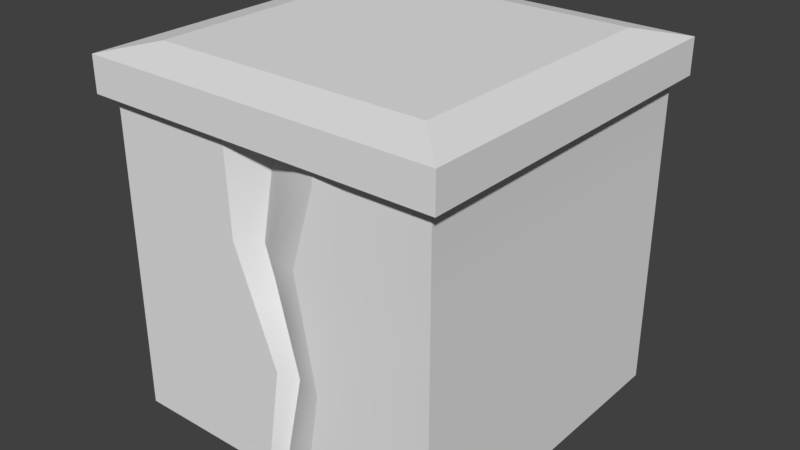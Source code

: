 # Source: Something_1.blend  (saved by Blender 2.77.0; exported with 4.5.12 LTS)
import bpy
from mathutils import Matrix  # noqa: F401  (used for matrix-valued properties, if any)

bpy.ops.wm.read_factory_settings(use_empty=True)
scene = bpy.context.scene
scene.name = 'Scene'

# ---- collections
col_collection_1 = bpy.data.collections.new('Collection 1'); scene.collection.children.link(col_collection_1)

# ---- world
world_world = bpy.data.worlds.new('World'); scene.world = world_world
world_world.color = (0.05088, 0.05088, 0.05088)
world_world.use_sun_shadow = False
world_world.sun_shadow_jitter_overblur = 0.0
world_world.cycles.sampling_method = 'MANUAL'

# ---- meshes
me_cube_001 = bpy.data.meshes.new('Cube.001')
me_cube_001.from_pydata([(-0.466, -0.5, 0.466), (-0.3851, 0.5, 0.3851), (-0.3851, 0.5, -0.3851), (0.466, -0.5, 0.466), (0.3851, 0.5, 0.3851), (0.3851, 0.5, -0.3851), (-0.5, 0.3755, 0.5), (-0.5, 0.3755, -0.5), (0.5, 0.3755, -0.5), (0.5, 0.3755, 0.5), (-0.5, 0.473, 0.5), (-0.5, 0.473, -0.5), (0.5, 0.473, -0.5), (0.5, 0.473, 0.5), (0.466, -0.5, -0.466), (-0.4661, 0.3755, 0.4674), (0.47, 0.3755, -0.4688), (0.47, 0.3755, 0.4674), (0.466, 0.3257, -0.466), (0.466, 0.3257, 0.466), (-0.466, 0.3257, 0.466), (5.96e-08, -0.5, 0.4367), (0.001914, 0.3755, 0.4276), (0.04474, 0.3755, -0.4806), (5.96e-08, 0.3257, 0.4245), (0.04468, 0.3257, -0.4784), (0.04468, -0.5, -0.4784), (0.02803, -0.5, 0.466), (0.1112, 0.3755, 0.4674), (0.1089, 0.3257, 0.466), (0.08345, 0.3755, -0.4688), (0.08322, 0.3257, -0.466), (0.08322, -0.5, -0.466), (0.004727, 0.3755, -0.4688), (0.004842, 0.3257, -0.466), (0.004842, -0.5, -0.466), (-0.02933, -0.5, 0.466), (-0.1088, 0.3755, 0.4674), (-0.1101, 0.3257, 0.466), (0.466, 0.1107, -0.466), (0.466, 0.1107, 0.466), (-0.466, 0.1107, 0.466), (-0.04143, 0.1107, 0.4245), (-0.0009086, 0.1107, -0.4784), (0.0168, 0.1107, 0.466), (0.03763, 0.1107, -0.466), (-0.04075, 0.1107, -0.466), (-0.101, 0.1107, 0.466), (0.466, -0.1959, -0.466), (0.466, -0.1959, 0.466), (0.05814, -0.1959, 0.4272), (0.07466, -0.1959, -0.4784), (0.09668, -0.1959, 0.466), (0.1132, -0.1959, -0.466), (0.03482, -0.1959, -0.466), (0.0183, -0.1959, 0.466), (-0.466, -0.1959, 0.466), (0.1055, -0.5, 0.4753), (0.168, 0.3755, 0.4763), (0.1633, 0.3257, 0.4753), (0.1937, 0.3755, -0.4032), (0.1924, 0.3257, -0.3976), (0.1924, -0.5, -0.3976), (0.09743, 0.1107, 0.4753), (0.1598, 0.1107, -0.3976), (0.1545, -0.1959, 0.4753), (0.2138, -0.1959, -0.3976), (0.2014, -0.5, 0.4646), (0.2484, 0.3755, 0.465), (0.2438, 0.3257, 0.4646), (0.1955, 0.1107, 0.4646), (0.2374, -0.1959, 0.4646), (0.2672, 0.3755, -0.3986), (0.2652, 0.3257, -0.3939), (0.2652, -0.5, -0.3939), (0.2413, 0.1107, -0.3939), (0.2809, -0.1959, -0.3939), (-0.466, -0.5, -0.251), (-0.2359, -0.5, -0.466), (-0.2744, 0.3755, -0.4688), (-0.4648, 0.3755, -0.2688), (-0.2364, 0.3257, -0.466), (-0.466, 0.2976, -0.2815), (-0.2869, 0.1107, -0.466), (-0.466, 0.1107, -0.3232), (-0.466, -0.1959, -0.3232), (-0.2924, -0.1959, -0.466), (-0.3207, 0.3755, -0.4557), (-0.3426, 0.3257, -0.4415), (-0.3474, -0.1959, -0.444), (-0.3716, -0.5, -0.4092), (-0.3712, 0.1107, -0.4129), (-0.3747, 0.306, -0.3839), (-0.3747, -0.5, -0.3839), (-0.3747, 0.1107, -0.3839), (-0.378, 0.3755, -0.3894), (-0.3747, -0.1959, -0.3839), (-0.4049, 0.2976, -0.3753), (-0.4091, -0.5, -0.3741), (-0.3882, 0.1107, -0.38), (-0.4226, 0.3755, -0.3706), (-0.4058, -0.1959, -0.375), (-0.4656, -0.1978, 0.1785), (-0.466, -0.5, 0.3478), (-0.4659, 0.3755, 0.346), (-0.4656, 0.1797, 0.1446), (-0.442, 0.1164, 0.2739), (-0.4606, -0.2425, -0.1125), (-0.466, -0.5, -0.1946), (-0.4651, 0.3755, -0.1718), (-0.4656, 0.1675, -0.0919), (-0.466, 0.1107, -0.2851), (-0.461, 0.2684, -0.1627), (-0.4617, 0.2855, 0.2114), (-0.466, 0.1197, 0.3351), (-0.466, -0.2421, 0.3146), (-0.4671, -0.2461, -0.211), (-0.4656, 0.07528, -0.1537), (-0.4831, -0.5, 0.06402), (-0.4655, 0.3755, 0.06312), (-0.466, 0.3257, 0.06202), (-0.4863, 0.1108, 0.05807), (-0.4656, 0.2143, 0.0593), (-0.492, -0.2414, 0.05168), (-0.466, -0.03734, 0.466), (0.466, -0.03734, -0.466), (0.466, -0.03734, 0.466), (0.006645, -0.03734, 0.4258), (0.03558, -0.03734, -0.4784), (0.05537, -0.03734, 0.466), (0.07412, -0.03734, -0.466), (-0.00426, -0.03734, -0.466), (-0.04338, -0.03734, 0.466), (0.1859, -0.03734, -0.3976), (0.125, -0.03734, 0.4753), (0.2157, -0.03734, 0.4646), (0.2604, -0.03734, -0.3939), (-0.2896, -0.03734, -0.466), (-0.466, -0.03734, -0.3232), (-0.3597, -0.03734, -0.4279), (-0.3747, -0.03734, -0.3839), (-0.3967, -0.03734, -0.3776), (-0.466, -0.11, 0.2898), (-0.4693, -0.06279, -0.2867), (-0.4656, -0.1242, 0.1446), (-0.4627, -0.05183, -0.1536), (-0.4863, -0.1186, 0.05807), (-0.442, 0.2763, 0.05683), (-0.442, 0.2361, 0.177), (-0.442, -0.11, 0.2158), (-0.4216, -0.2248, 0.2565), (-0.4656, 0.1066, 0.2037), (-0.4177, -0.2471, -0.1554), (-0.4421, -0.07478, -0.2137), (-0.442, 0.2237, -0.1283), (-0.442, 0.09033, -0.2177), (-0.4319, -0.5, -0.1642), (-0.4567, -0.5, -0.1326), (-0.4567, -0.5, 0.1922), (-0.4343, -0.5, 0.2718), (-0.02462, -0.5, 0.3374), (0.03573, -0.5, 0.336), (0.466, -0.5, 0.3259), (0.1195, -0.5, 0.3341), (0.004878, -0.5, 0.3368), (0.2112, -0.5, 0.3319), (0.008983, -0.5, 0.2527), (-0.02156, -0.5, 0.254), (0.1281, -0.5, 0.2475), (0.466, -0.5, 0.2329), (0.2178, -0.5, 0.2436), (0.04074, -0.5, 0.2513), (0.1378, -0.5, 0.1508), (0.04632, -0.5, 0.1572), (0.466, -0.5, 0.128), (-0.01817, -0.5, 0.1617), (0.2251, -0.5, 0.1448), (0.01353, -0.5, 0.1595), (0.1529, -0.5, -0.001033), (-0.01283, -0.5, 0.01592), (0.466, -0.5, -0.03306), (0.02071, -0.5, 0.01249), (0.05509, -0.5, 0.008971), (0.2366, -0.5, -0.009595), (0.2497, -0.5, -0.1852), (-0.006152, -0.5, -0.1662), (0.06578, -0.5, -0.1715), (0.466, -0.5, -0.2014), (0.1707, -0.5, -0.1793), (0.02957, -0.5, -0.1688), (0.2528, -0.5, -0.2278), (0.466, -0.5, -0.2476), (0.0681, -0.5, -0.2107), (0.03144, -0.5, -0.2073), (-0.004769, -0.5, -0.2039), (0.1748, -0.5, -0.2206), (0.1795, -0.5, -0.2676), (0.466, -0.5, -0.3), (-0.003191, -0.5, -0.2469), (0.2564, -0.5, -0.2763), (0.03358, -0.5, -0.2511), (0.07074, -0.5, -0.2553), (0.1848, -0.5, -0.3209), (0.2604, -0.5, -0.3291), (0.466, -0.5, -0.3512), (-0.00121, -0.5, -0.3009), (0.07392, -0.5, -0.309), (0.03621, -0.5, -0.305), (-0.2256, -0.5, 0.2628), (-0.2227, -0.5, 0.466), (-0.2314, -0.5, -0.1494), (-0.2288, -0.5, 0.03801), (-0.2332, -0.5, -0.276), (-0.2324, -0.5, -0.221), (-0.2319, -0.5, -0.1828), (-0.2244, -0.5, 0.3422), (-0.2268, -0.5, 0.1762), (0.04055, -0.5, -0.3939), (0.079, -0.5, -0.3948), (-0.2348, -0.5, -0.3872), (0.002164, -0.5, -0.393), (0.2101, -0.1959, -0.4216), (0.1458, 0.1107, -0.423), (0.1868, 0.3755, -0.426), (0.1709, -0.03734, -0.426), (0.1897, 0.3257, -0.4191), (0.1892, -0.5, -0.4194), (-0.3701, -0.5, -0.1699), (-0.3695, -0.5, -0.1391), (-0.3709, -0.5, -0.2054), (-0.3625, -0.5, 0.1857), (-0.3564, -0.5, 0.466), (-0.3721, -0.5, -0.2611), (-0.359, -0.5, 0.3453), (-0.3607, -0.5, 0.2687), (-0.3654, -0.5, 0.05198), (-0.3639, 0.1107, 0.466), (-0.3621, -0.03734, 0.466), (-0.3602, -0.1959, 0.466), (-0.3666, 0.3257, 0.466), (-0.3665, 0.3755, 0.4674), (-0.2159, 0.1107, 0.466), (-0.2176, -0.03734, 0.466), (-0.2193, -0.1959, 0.466), (-0.2135, 0.3257, 0.466), (-0.2126, 0.3755, 0.4674)], [], [(67, 165, 162, 3), (4, 5, 2, 1), (13, 10, 6, 9), (12, 13, 9, 8), (11, 12, 8, 7), (10, 11, 7, 6), (1, 2, 11, 10), (2, 5, 12, 11), (5, 4, 13, 12), (4, 1, 10, 13), (0, 103, 233, 231), (76, 48, 14, 74), (48, 49, 3, 162, 169, 174, 180, 187, 191, 197, 204, 14), (55, 243, 209, 36), (37, 245, 244, 38), (16, 17, 19, 18), (72, 16, 18, 73), (81, 34, 46, 83), (6, 7, 8, 9), (33, 23, 25, 34), (28, 22, 24, 29), (52, 50, 21, 27), (54, 51, 26, 35), (36, 160, 164, 21), (65, 52, 27, 57), (58, 28, 29, 59), (23, 30, 31, 25), (51, 53, 32, 26), (21, 164, 161, 27), (86, 54, 35, 78), (109, 80, 82, 112), (79, 33, 34, 81), (22, 37, 38, 24), (50, 55, 36, 21), (24, 38, 47, 42), (112, 82, 84, 111), (25, 31, 45, 43), (59, 29, 44, 63), (34, 25, 43, 46), (29, 24, 42, 44), (38, 244, 241, 47), (18, 19, 40, 39), (73, 18, 39, 75), (137, 131, 54, 86), (127, 132, 55, 50), (143, 138, 85, 116), (128, 130, 53, 51), (134, 129, 52, 65), (131, 128, 51, 54), (129, 127, 50, 52), (132, 242, 243, 55), (125, 126, 49, 48), (136, 125, 48, 76), (130, 224, 221, 53), (135, 134, 65, 71), (31, 225, 222, 45), (69, 59, 63, 70), (68, 58, 59, 69), (71, 65, 57, 67), (30, 223, 225, 31), (53, 221, 226, 32), (27, 161, 163, 57), (49, 71, 67, 3), (17, 68, 69, 19), (19, 69, 70, 40), (126, 135, 71, 49), (133, 136, 76, 66), (61, 73, 75, 64), (60, 72, 73, 61), (66, 76, 74, 62), (57, 163, 165, 67), (100, 97, 82, 80), (101, 98, 77, 85), (97, 99, 84, 82), (141, 101, 85, 138), (116, 85, 77, 108), (137, 86, 89, 139), (81, 83, 91, 88), (86, 78, 90, 89), (79, 81, 88, 87), (139, 89, 96, 140), (88, 91, 94, 92), (89, 90, 93, 96), (87, 88, 92, 95), (140, 96, 101, 141), (92, 94, 99, 97), (96, 93, 98, 101), (95, 92, 97, 100), (56, 115, 103, 0), (124, 142, 115, 56), (20, 113, 114, 41), (15, 104, 113, 20), (157, 118, 123, 107), (146, 145, 107, 123), (122, 110, 117, 121), (119, 109, 112, 120), (147, 148, 113, 120), (149, 150, 115, 142), (148, 106, 114, 113), (153, 155, 111, 143), (155, 154, 112, 111), (154, 147, 120, 112), (104, 119, 120, 113), (105, 122, 121, 151), (144, 146, 123, 102), (156, 152, 116, 108), (151, 121, 146, 144), (152, 153, 143, 116), (106, 149, 142, 114), (121, 117, 145, 146), (41, 114, 142, 124), (94, 140, 141, 99), (91, 139, 140, 94), (83, 137, 139, 91), (99, 141, 138, 84), (64, 75, 136, 133), (40, 70, 135, 126), (70, 63, 134, 135), (45, 222, 224, 130), (75, 39, 125, 136), (39, 40, 126, 125), (47, 241, 242, 132), (44, 42, 127, 129), (46, 43, 128, 131), (63, 44, 129, 134), (43, 45, 130, 128), (111, 84, 138, 143), (42, 47, 132, 127), (83, 46, 131, 137), (122, 105, 148, 147), (144, 102, 150, 149), (105, 151, 106, 148), (107, 145, 153, 152), (117, 110, 154, 155), (110, 122, 147, 154), (150, 159, 103, 115), (151, 144, 149, 106), (145, 117, 155, 153), (158, 102, 123, 118), (157, 107, 152, 156), (159, 150, 102, 158), (163, 161, 171, 168), (162, 165, 170, 169), (160, 215, 208, 167), (161, 164, 166, 171), (165, 163, 168, 170), (164, 160, 167, 166), (170, 168, 172, 176), (169, 170, 176, 174), (166, 167, 175, 177), (167, 208, 216, 175), (171, 166, 177, 173), (168, 171, 173, 172), (172, 173, 182, 178), (177, 175, 179, 181), (175, 216, 211, 179), (176, 172, 178, 183), (173, 177, 181, 182), (174, 176, 183, 180), (183, 178, 188, 184), (178, 182, 186, 188), (182, 181, 189, 186), (181, 179, 185, 189), (180, 183, 184, 187), (179, 211, 210, 185), (189, 185, 194, 193), (184, 188, 195, 190), (187, 184, 190, 191), (188, 186, 192, 195), (185, 210, 214, 194), (186, 189, 193, 192), (194, 214, 213, 198), (190, 195, 196, 199), (192, 193, 200, 201), (191, 190, 199, 197), (195, 192, 201, 196), (193, 194, 198, 200), (200, 198, 205, 207), (201, 200, 207, 206), (197, 199, 203, 204), (198, 213, 212, 205), (196, 201, 206, 202), (199, 196, 202, 203), (204, 203, 74, 14), (205, 212, 219, 220), (207, 205, 220, 217), (202, 206, 218, 62), (206, 207, 217, 218), (203, 202, 62, 74), (209, 215, 160, 36), (214, 210, 228, 227), (212, 213, 229, 232), (208, 215, 233, 234), (216, 208, 234, 230), (210, 211, 235, 228), (78, 219, 93, 90), (213, 214, 227, 229), (211, 216, 230, 235), (62, 218, 32, 226), (218, 217, 26, 32), (220, 219, 78, 35), (93, 219, 212, 232), (217, 220, 35, 26), (222, 225, 61, 64), (225, 223, 60, 61), (221, 224, 133, 66), (226, 221, 66, 62), (224, 222, 64, 133), (227, 228, 157, 156), (235, 230, 158, 118), (228, 235, 118, 157), (232, 77, 98, 93), (232, 229, 108, 77), (234, 233, 103, 159), (231, 233, 215, 209), (229, 227, 156, 108), (230, 234, 159, 158), (231, 238, 56, 0), (239, 240, 15, 20), (237, 236, 41, 124), (238, 237, 124, 56), (236, 239, 20, 41), (209, 243, 238, 231), (244, 245, 240, 239), (242, 241, 236, 237), (243, 242, 237, 238), (241, 244, 239, 236)])
me_cube_001.polygons.foreach_set('use_smooth', [1, 0, 0, 0, 0, 0, 0, 0, 0, 0, 1, 1, 1, 1, 1, 1, 1, 1, 0, 1, 1, 1, 1, 1, 1, 1, 1, 1, 1, 1, 1, 1, 1, 1, 1, 1, 1, 1, 1, 1, 1, 1, 1, 1, 1, 1, 1, 1, 1, 1, 1, 1, 1, 1, 1, 1, 1, 1, 1, 1, 1, 1, 1, 1, 1, 1, 1, 1, 1, 1, 1, 1, 1, 1, 1, 1, 1, 1, 1, 1, 1, 1, 1, 1, 1, 1, 1, 1, 1, 1, 1, 1, 1, 1, 1, 1, 1, 1, 1, 1, 1, 1, 1, 1, 1, 1, 1, 1, 1, 1, 1, 1, 1, 1, 1, 1, 1, 1, 1, 1, 1, 1, 1, 1, 1, 1, 1, 1, 1, 1, 1, 1, 1, 1, 1, 1, 1, 1, 1, 1, 1, 1, 1, 1, 1, 1, 1, 1, 1, 1, 1, 1, 1, 1, 1, 1, 1, 1, 1, 1, 1, 1, 1, 1, 1, 1, 1, 1, 1, 1, 1, 1, 1, 1, 1, 1, 1, 1, 1, 1, 1, 1, 1, 1, 1, 1, 1, 1, 1, 1, 1, 1, 1, 1, 1, 1, 1, 1, 1, 1, 1, 1, 1, 1, 1, 1, 1, 1, 1, 1, 1, 1, 1, 1, 1, 1, 1, 1, 1, 1, 1, 1, 1, 1, 1, 1, 1])
_k = set([(0, 56), (0, 103), (0, 231), (3, 49), (3, 67), (3, 162), (14, 48), (14, 74), (14, 204), (15, 20), (15, 104), (15, 240), (16, 17), (16, 18), (16, 72), (17, 19), (17, 68), (18, 39), (19, 40), (20, 41), (21, 27), (21, 36), (21, 50), (22, 24), (22, 28), (22, 37), (23, 25), (23, 30), (23, 33), (24, 42), (25, 43), (26, 32), (26, 35), (26, 51), (27, 57), (28, 58), (30, 223), (32, 226), (33, 34), (33, 79), (34, 46), (35, 54), (35, 78), (36, 55), (36, 209), (37, 38), (37, 245), (38, 47), (39, 125), (40, 126), (41, 124), (42, 127), (43, 128), (46, 131), (47, 132), (48, 125), (49, 126), (50, 127), (51, 128), (54, 131), (55, 132), (56, 124), (57, 65), (57, 67), (58, 59), (58, 68), (59, 63), (60, 61), (60, 72), (60, 223), (61, 64), (62, 66), (62, 74), (62, 226), (63, 134), (64, 133), (65, 134), (66, 133), (77, 85), (77, 98), (77, 108), (78, 86), (78, 90), (79, 81), (79, 87), (80, 82), (80, 100), (80, 109), (81, 83), (82, 84), (83, 137), (84, 138), (85, 138), (86, 137), (87, 88), (87, 95), (88, 91), (89, 90), (89, 139), (90, 93), (91, 139), (92, 94), (92, 95), (93, 96), (93, 98), (94, 140), (95, 100), (96, 140), (97, 99), (97, 100), (98, 101), (99, 141), (101, 141), (102, 144), (102, 158), (103, 115), (103, 159), (104, 119), (105, 122), (105, 151), (106, 148), (106, 149), (107, 145), (107, 157), (108, 116), (108, 156), (109, 119), (110, 117), (110, 122), (111, 112), (111, 143), (112, 120), (112, 154), (113, 114), (113, 120), (113, 148), (114, 142), (115, 142), (116, 143), (117, 145), (118, 157), (118, 158), (144, 151), (147, 148), (147, 154), (149, 150), (150, 159), (152, 153), (152, 156), (153, 155), (154, 155), (156, 157), (158, 159), (162, 169), (169, 174), (174, 180), (180, 187), (187, 191), (191, 197), (197, 204), (209, 231), (221, 224), (221, 226), (222, 224), (222, 225), (223, 225), (240, 245)])
me_cube_001.attributes.new('sharp_edge', 'BOOLEAN', 'EDGE').data.foreach_set('value', [ (min(e.vertices), max(e.vertices)) in _k for e in me_cube_001.edges])
_uv = me_cube_001.uv_layers.new(name='UVMap')
_uv.uv.foreach_set('vector', [0.1668, 0.03472, 0.1642, 0.07012, 0.09627, 0.07177, 0.09624, 0.03441, 0.5933, 0.6162, 0.5933, 0.6162, 0.8501, 0.6162, 0.8501, 0.6162, 0.8863, 0.6165, 0.553, 0.6165, 0.553, 0.4499, 0.8863, 0.4499, 0.8851, 0.6171, 0.5518, 0.6171, 0.5518, 0.4504, 0.8851, 0.4504, 0.8867, 0.6187, 0.5534, 0.6187, 0.5534, 0.452, 0.8867, 0.452, 0.8867, 0.6171, 0.5534, 0.6171, 0.5534, 0.4504, 0.8867, 0.4504, 0.8501, 0.6162, 0.8501, 0.6162, 0.8884, 0.6162, 0.8884, 0.6162, 0.8501, 0.6162, 0.5933, 0.6162, 0.5551, 0.6162, 0.8884, 0.6162, 0.5933, 0.6162, 0.5933, 0.6162, 0.5551, 0.6162, 0.5551, 0.6162, 0.5933, 0.6162, 0.8501, 0.6162, 0.8884, 0.6162, 0.5551, 0.6162, 0.3448, 0.03424, 0.3448, 0.06575, 0.3163, 0.06644, 0.3156, 0.03426, 0.05651, 0.2717, 0.04045, 0.2728, 0.04012, 0.1228, 0.05725, 0.1212, 0.3405, 0.2798, 0.2654, 0.2762, 0.2657, 0.126, 0.2769, 0.1267, 0.2844, 0.127, 0.2929, 0.1273, 0.3058, 0.1278, 0.3194, 0.1284, 0.33, 0.1276, 0.3353, 0.1279, 0.338, 0.1282, 0.3406, 0.1292, 0.2267, 0.2717, 0.2083, 0.2703, 0.2085, 0.1209, 0.2241, 0.1231, 0.2168, 0.5529, 0.2084, 0.5523, 0.2084, 0.5276, 0.2168, 0.5281, 0.3405, 0.5618, 0.2647, 0.5618, 0.2646, 0.5368, 0.3403, 0.5369, 0.05811, 0.5555, 0.04074, 0.5586, 0.041, 0.5338, 0.05821, 0.5307, 0.1014, 0.5278, 0.08169, 0.53, 0.08487, 0.4219, 0.1049, 0.4193, 0.8867, 0.4504, 0.5534, 0.4504, 0.5534, 0.452, 0.5518, 0.4504, 0.08176, 0.5548, 0.07838, 0.5555, 0.07831, 0.5306, 0.08169, 0.53, 0.2357, 0.5549, 0.2263, 0.5531, 0.2262, 0.5285, 0.2356, 0.5302, 0.2355, 0.2735, 0.2311, 0.273, 0.2275, 0.1231, 0.2307, 0.1223, 0.07882, 0.2699, 0.07549, 0.27, 0.07745, 0.1198, 0.08082, 0.1196, 0.2283, 0.03432, 0.2271, 0.0686, 0.2192, 0.06879, 0.2205, 0.04215, 0.2402, 0.2739, 0.2355, 0.2735, 0.2307, 0.1223, 0.2368, 0.1232, 0.2403, 0.5558, 0.2357, 0.5549, 0.2356, 0.5302, 0.24, 0.5312, 0.07838, 0.5555, 0.07511, 0.5556, 0.07503, 0.5309, 0.07831, 0.5306, 0.07549, 0.27, 0.07227, 0.2702, 0.07419, 0.1201, 0.07745, 0.1198, 0.2205, 0.04215, 0.2192, 0.06879, 0.211, 0.06899, 0.213, 0.03433, 0.1047, 0.2683, 0.07882, 0.2699, 0.08082, 0.1196, 0.1004, 0.1188, 0.1362, 0.5477, 0.1284, 0.5479, 0.1273, 0.5089, 0.137, 0.4944, 0.1045, 0.5526, 0.08176, 0.5548, 0.08169, 0.53, 0.1014, 0.5278, 0.2263, 0.5531, 0.2168, 0.5529, 0.2168, 0.5281, 0.2262, 0.5285, 0.2311, 0.273, 0.2267, 0.2717, 0.2241, 0.1231, 0.2275, 0.1231, 0.2262, 0.5285, 0.2168, 0.5281, 0.2177, 0.4213, 0.2235, 0.4226, 0.137, 0.4944, 0.1273, 0.5089, 0.124, 0.416, 0.1271, 0.4159, 0.07831, 0.5306, 0.07503, 0.5309, 0.07818, 0.4226, 0.08147, 0.4223, 0.24, 0.5312, 0.2356, 0.5302, 0.2291, 0.4234, 0.2355, 0.4244, 0.08169, 0.53, 0.07831, 0.5306, 0.08147, 0.4223, 0.08487, 0.4219, 0.2356, 0.5302, 0.2262, 0.5285, 0.2235, 0.4226, 0.2291, 0.4234, 0.2168, 0.5281, 0.2084, 0.5276, 0.2084, 0.4209, 0.2177, 0.4213, 0.3403, 0.5369, 0.2646, 0.5368, 0.2651, 0.4287, 0.3403, 0.4317, 0.05821, 0.5307, 0.041, 0.5338, 0.04063, 0.4258, 0.0597, 0.4241, 0.1048, 0.3461, 0.08189, 0.3482, 0.07882, 0.2699, 0.1047, 0.2683, 0.2272, 0.3503, 0.2221, 0.3481, 0.2267, 0.2717, 0.2311, 0.273, 0.1267, 0.3301, 0.1238, 0.3433, 0.1233, 0.2659, 0.1316, 0.2396, 0.07852, 0.3484, 0.07526, 0.3485, 0.07227, 0.2702, 0.07549, 0.27, 0.2378, 0.3524, 0.2322, 0.3521, 0.2355, 0.2735, 0.2402, 0.2739, 0.08189, 0.3482, 0.07852, 0.3484, 0.07549, 0.27, 0.07882, 0.2699, 0.2322, 0.3521, 0.2272, 0.3503, 0.2311, 0.273, 0.2355, 0.2735, 0.2221, 0.3481, 0.2083, 0.3479, 0.2083, 0.2703, 0.2267, 0.2717, 0.3404, 0.3583, 0.2652, 0.3549, 0.2654, 0.2762, 0.3405, 0.2798, 0.05817, 0.3505, 0.04054, 0.3517, 0.04045, 0.2728, 0.05651, 0.2717, 0.07526, 0.3485, 0.0668, 0.3489, 0.06391, 0.2706, 0.07227, 0.2702, 0.2451, 0.3529, 0.2378, 0.3524, 0.2402, 0.2739, 0.2469, 0.2746, 0.07503, 0.5309, 0.06578, 0.5307, 0.06857, 0.4235, 0.07818, 0.4226, 0.2466, 0.5325, 0.24, 0.5312, 0.2355, 0.4244, 0.2433, 0.4256, 0.2468, 0.557, 0.2403, 0.5558, 0.24, 0.5312, 0.2466, 0.5325, 0.2469, 0.2746, 0.2402, 0.2739, 0.2368, 0.1232, 0.2445, 0.1241, 0.07511, 0.5556, 0.06609, 0.5556, 0.06578, 0.5307, 0.07503, 0.5309, 0.07227, 0.2702, 0.06391, 0.2706, 0.06476, 0.1208, 0.07419, 0.1201, 0.213, 0.03433, 0.211, 0.06899, 0.1887, 0.06953, 0.1924, 0.03186, 0.2654, 0.2762, 0.2469, 0.2746, 0.2445, 0.1241, 0.2657, 0.126, 0.2647, 0.5618, 0.2468, 0.557, 0.2466, 0.5325, 0.2646, 0.5368, 0.2646, 0.5368, 0.2466, 0.5325, 0.2433, 0.4256, 0.2651, 0.4287, 0.2652, 0.3549, 0.2451, 0.3529, 0.2469, 0.2746, 0.2654, 0.2762, 0.06414, 0.3504, 0.05817, 0.3505, 0.05651, 0.2717, 0.06196, 0.2713, 0.06404, 0.5297, 0.05821, 0.5307, 0.0597, 0.4241, 0.0662, 0.4238, 0.06412, 0.5547, 0.05811, 0.5555, 0.05821, 0.5307, 0.06404, 0.5297, 0.06196, 0.2713, 0.05651, 0.2717, 0.05725, 0.1212, 0.06294, 0.1204, 0.1924, 0.03186, 0.1887, 0.06953, 0.1642, 0.07012, 0.1668, 0.03472, 0.1195, 0.5497, 0.1181, 0.5105, 0.1273, 0.5089, 0.1284, 0.5479, 0.1171, 0.2669, 0.1172, 0.119, 0.1282, 0.1183, 0.1233, 0.2659, 0.1181, 0.5105, 0.1164, 0.4174, 0.124, 0.416, 0.1273, 0.5089, 0.1167, 0.3443, 0.1171, 0.2669, 0.1233, 0.2659, 0.1238, 0.3433, 0.1316, 0.2396, 0.1233, 0.2659, 0.1282, 0.1183, 0.1327, 0.1182, 0.1048, 0.3461, 0.1047, 0.2683, 0.1094, 0.2679, 0.1112, 0.3452, 0.1014, 0.5278, 0.1049, 0.4193, 0.1129, 0.418, 0.1103, 0.5257, 0.1047, 0.2683, 0.1004, 0.1188, 0.1123, 0.1192, 0.1094, 0.2679, 0.1045, 0.5526, 0.1014, 0.5278, 0.1103, 0.5257, 0.1084, 0.5514, 0.1112, 0.3452, 0.1094, 0.2679, 0.1146, 0.2672, 0.1149, 0.3446, 0.1103, 0.5257, 0.1129, 0.418, 0.1152, 0.4176, 0.1156, 0.5146, 0.1094, 0.2679, 0.1123, 0.1192, 0.1143, 0.1191, 0.1146, 0.2672, 0.1084, 0.5514, 0.1103, 0.5257, 0.1156, 0.5146, 0.1156, 0.5493, 0.1149, 0.3446, 0.1146, 0.2672, 0.1171, 0.2669, 0.1167, 0.3443, 0.1156, 0.5146, 0.1152, 0.4176, 0.1164, 0.4174, 0.1181, 0.5105, 0.1146, 0.2672, 0.1143, 0.1191, 0.1172, 0.119, 0.1171, 0.2669, 0.1156, 0.5493, 0.1156, 0.5146, 0.1181, 0.5105, 0.1195, 0.5497, 0.1887, 0.2686, 0.177, 0.2446, 0.1795, 0.1195, 0.1889, 0.1194, 0.1884, 0.3462, 0.1746, 0.308, 0.177, 0.2446, 0.1887, 0.2686, 0.188, 0.5267, 0.1673, 0.5044, 0.1776, 0.4227, 0.1882, 0.4194, 0.188, 0.5515, 0.1782, 0.5503, 0.1673, 0.5044, 0.188, 0.5267, 0.1397, 0.1182, 0.1557, 0.1179, 0.1546, 0.2433, 0.1416, 0.2426, 0.1551, 0.3026, 0.138, 0.3347, 0.1416, 0.2426, 0.1546, 0.2433, 0.155, 0.4646, 0.1431, 0.4418, 0.1382, 0.397, 0.1549, 0.4137, 0.1552, 0.549, 0.1362, 0.5477, 0.137, 0.4944, 0.1551, 0.5243, 0.1547, 0.4969, 0.1644, 0.4782, 0.1673, 0.5044, 0.1551, 0.5243, 0.1682, 0.3066, 0.1713, 0.2509, 0.177, 0.2446, 0.1746, 0.308, 0.1644, 0.4782, 0.1723, 0.4198, 0.1776, 0.4227, 0.1673, 0.5044, 0.133, 0.323, 0.1328, 0.4051, 0.1271, 0.4159, 0.1267, 0.3301, 0.1328, 0.4051, 0.1399, 0.471, 0.137, 0.4944, 0.1271, 0.4159, 0.1399, 0.471, 0.1547, 0.4969, 0.1551, 0.5243, 0.137, 0.4944, 0.1782, 0.5503, 0.1552, 0.549, 0.1551, 0.5243, 0.1673, 0.5044, 0.1617, 0.4484, 0.155, 0.4646, 0.1549, 0.4137, 0.1665, 0.4136, 0.1621, 0.2997, 0.1551, 0.3026, 0.1546, 0.2433, 0.1646, 0.2639, 0.1364, 0.1189, 0.137, 0.2387, 0.1316, 0.2396, 0.1327, 0.1182, 0.1665, 0.4136, 0.1549, 0.4137, 0.1551, 0.3026, 0.1621, 0.2997, 0.137, 0.2387, 0.133, 0.323, 0.1267, 0.3301, 0.1316, 0.2396, 0.1723, 0.4198, 0.1682, 0.3066, 0.1746, 0.308, 0.1776, 0.4227, 0.1549, 0.4137, 0.1382, 0.397, 0.138, 0.3347, 0.1551, 0.3026, 0.1882, 0.4194, 0.1776, 0.4227, 0.1746, 0.308, 0.1884, 0.3462, 0.1152, 0.4176, 0.1149, 0.3446, 0.1167, 0.3443, 0.1164, 0.4174, 0.1129, 0.418, 0.1112, 0.3452, 0.1149, 0.3446, 0.1152, 0.4176, 0.1049, 0.4193, 0.1048, 0.3461, 0.1112, 0.3452, 0.1129, 0.418, 0.1164, 0.4174, 0.1167, 0.3443, 0.1238, 0.3433, 0.124, 0.416, 0.0662, 0.4238, 0.0597, 0.4241, 0.05817, 0.3505, 0.06414, 0.3504, 0.2651, 0.4287, 0.2433, 0.4256, 0.2451, 0.3529, 0.2652, 0.3549, 0.2433, 0.4256, 0.2355, 0.4244, 0.2378, 0.3524, 0.2451, 0.3529, 0.07818, 0.4226, 0.06857, 0.4235, 0.0668, 0.3489, 0.07526, 0.3485, 0.0597, 0.4241, 0.04063, 0.4258, 0.04054, 0.3517, 0.05817, 0.3505, 0.3403, 0.4317, 0.2651, 0.4287, 0.2652, 0.3549, 0.3404, 0.3583, 0.2177, 0.4213, 0.2084, 0.4209, 0.2083, 0.3479, 0.2221, 0.3481, 0.2291, 0.4234, 0.2235, 0.4226, 0.2272, 0.3503, 0.2322, 0.3521, 0.08487, 0.4219, 0.08147, 0.4223, 0.07852, 0.3484, 0.08189, 0.3482, 0.2355, 0.4244, 0.2291, 0.4234, 0.2322, 0.3521, 0.2378, 0.3524, 0.08147, 0.4223, 0.07818, 0.4226, 0.07526, 0.3485, 0.07852, 0.3484, 0.1271, 0.4159, 0.124, 0.416, 0.1238, 0.3433, 0.1267, 0.3301, 0.2235, 0.4226, 0.2177, 0.4213, 0.2221, 0.3481, 0.2272, 0.3503, 0.1049, 0.4193, 0.08487, 0.4219, 0.08189, 0.3482, 0.1048, 0.3461, 0.155, 0.4646, 0.1617, 0.4484, 0.1644, 0.4782, 0.1547, 0.4969, 0.1621, 0.2997, 0.1646, 0.2639, 0.1713, 0.2509, 0.1682, 0.3066, 0.1617, 0.4484, 0.1665, 0.4136, 0.1723, 0.4198, 0.1644, 0.4782, 0.1416, 0.2426, 0.138, 0.3347, 0.133, 0.323, 0.137, 0.2387, 0.1382, 0.397, 0.1431, 0.4418, 0.1399, 0.471, 0.1328, 0.4051, 0.1431, 0.4418, 0.155, 0.4646, 0.1547, 0.4969, 0.1399, 0.471, 0.1713, 0.2509, 0.1729, 0.1195, 0.1795, 0.1195, 0.177, 0.2446, 0.1665, 0.4136, 0.1621, 0.2997, 0.1682, 0.3066, 0.1723, 0.4198, 0.138, 0.3347, 0.1382, 0.397, 0.1328, 0.4051, 0.133, 0.323, 0.1662, 0.1185, 0.1646, 0.2639, 0.1546, 0.2433, 0.1557, 0.1179, 0.1397, 0.1182, 0.1416, 0.2426, 0.137, 0.2387, 0.1364, 0.1189, 0.1729, 0.1195, 0.1713, 0.2509, 0.1646, 0.2639, 0.1662, 0.1185, 0.1887, 0.06953, 0.211, 0.06899, 0.2097, 0.09158, 0.1864, 0.09261, 0.09627, 0.07177, 0.1642, 0.07012, 0.1625, 0.09366, 0.09629, 0.09656, 0.2271, 0.0686, 0.2804, 0.06731, 0.2807, 0.08846, 0.2263, 0.09085, 0.211, 0.06899, 0.2192, 0.06879, 0.2182, 0.09121, 0.2097, 0.09158, 0.1642, 0.07012, 0.1887, 0.06953, 0.1864, 0.09261, 0.1625, 0.09366, 0.2192, 0.06879, 0.2271, 0.0686, 0.2263, 0.09085, 0.2182, 0.09121, 0.1625, 0.09366, 0.1864, 0.09261, 0.1838, 0.1184, 0.1605, 0.12, 0.09629, 0.09656, 0.1625, 0.09366, 0.1605, 0.12, 0.09631, 0.1245, 0.2182, 0.09121, 0.2263, 0.09085, 0.2254, 0.1155, 0.217, 0.1161, 0.2263, 0.09085, 0.2807, 0.08846, 0.2811, 0.1116, 0.2254, 0.1155, 0.2097, 0.09158, 0.2182, 0.09121, 0.217, 0.1161, 0.2082, 0.1167, 0.1864, 0.09261, 0.2097, 0.09158, 0.2082, 0.1167, 0.1838, 0.1184, 0.1838, 0.1184, 0.2082, 0.1167, 0.2059, 0.1562, 0.1798, 0.1589, 0.217, 0.1161, 0.2254, 0.1155, 0.224, 0.1543, 0.2151, 0.1553, 0.2254, 0.1155, 0.2811, 0.1116, 0.2816, 0.1484, 0.224, 0.1543, 0.1605, 0.12, 0.1838, 0.1184, 0.1798, 0.1589, 0.1575, 0.1612, 0.2082, 0.1167, 0.217, 0.1161, 0.2151, 0.1553, 0.2059, 0.1562, 0.09631, 0.1245, 0.1605, 0.12, 0.1575, 0.1612, 0.09634, 0.1675, 0.1575, 0.1612, 0.1798, 0.1589, 0.1751, 0.2065, 0.1541, 0.208, 0.1798, 0.1589, 0.2059, 0.1562, 0.2031, 0.2044, 0.1751, 0.2065, 0.2059, 0.1562, 0.2151, 0.1553, 0.2127, 0.2036, 0.2031, 0.2044, 0.2151, 0.1553, 0.224, 0.1543, 0.2223, 0.2029, 0.2127, 0.2036, 0.09634, 0.1675, 0.1575, 0.1612, 0.1541, 0.208, 0.09637, 0.2124, 0.224, 0.1543, 0.2816, 0.1484, 0.2823, 0.1984, 0.2223, 0.2029, 0.2127, 0.2036, 0.2223, 0.2029, 0.2219, 0.213, 0.2123, 0.2139, 0.1541, 0.208, 0.1751, 0.2065, 0.174, 0.2175, 0.1532, 0.2194, 0.09637, 0.2124, 0.1541, 0.208, 0.1532, 0.2194, 0.09637, 0.2247, 0.1751, 0.2065, 0.2031, 0.2044, 0.2025, 0.2148, 0.174, 0.2175, 0.2223, 0.2029, 0.2823, 0.1984, 0.2825, 0.2073, 0.2219, 0.213, 0.2031, 0.2044, 0.2127, 0.2036, 0.2123, 0.2139, 0.2025, 0.2148, 0.2219, 0.213, 0.2825, 0.2073, 0.2826, 0.2175, 0.2215, 0.2244, 0.1532, 0.2194, 0.174, 0.2175, 0.1728, 0.23, 0.1523, 0.2323, 0.2025, 0.2148, 0.2123, 0.2139, 0.2117, 0.2256, 0.2018, 0.2267, 0.09637, 0.2247, 0.1532, 0.2194, 0.1523, 0.2323, 0.09638, 0.2387, 0.174, 0.2175, 0.2025, 0.2148, 0.2018, 0.2267, 0.1728, 0.23, 0.2123, 0.2139, 0.2219, 0.213, 0.2215, 0.2244, 0.2117, 0.2256, 0.2117, 0.2256, 0.2215, 0.2244, 0.221, 0.2388, 0.211, 0.2399, 0.2018, 0.2267, 0.2117, 0.2256, 0.211, 0.2399, 0.2009, 0.241, 0.09638, 0.2387, 0.1523, 0.2323, 0.1512, 0.2464, 0.09639, 0.2523, 0.2215, 0.2244, 0.2826, 0.2175, 0.2828, 0.2322, 0.221, 0.2388, 0.1728, 0.23, 0.2018, 0.2267, 0.2009, 0.241, 0.1714, 0.2442, 0.1523, 0.2323, 0.1728, 0.23, 0.1714, 0.2442, 0.1512, 0.2464, 0.09639, 0.2523, 0.1512, 0.2464, 0.15, 0.2637, 0.09641, 0.2829, 0.221, 0.2388, 0.2828, 0.2322, 0.2833, 0.2618, 0.2201, 0.2634, 0.211, 0.2399, 0.221, 0.2388, 0.2201, 0.2634, 0.2099, 0.2636, 0.1714, 0.2442, 0.2009, 0.241, 0.1996, 0.2639, 0.1694, 0.2647, 0.2009, 0.241, 0.211, 0.2399, 0.2099, 0.2636, 0.1996, 0.2639, 0.1512, 0.2464, 0.1714, 0.2442, 0.1694, 0.2647, 0.15, 0.2637, 0.2799, 0.03428, 0.2804, 0.06731, 0.2271, 0.0686, 0.2283, 0.03432, 0.2825, 0.2073, 0.2823, 0.1984, 0.3192, 0.1956, 0.3193, 0.2039, 0.2828, 0.2322, 0.2826, 0.2175, 0.3195, 0.2133, 0.3199, 0.2281, 0.2807, 0.08846, 0.2804, 0.06731, 0.3163, 0.06644, 0.3167, 0.08688, 0.2811, 0.1116, 0.2807, 0.08846, 0.3167, 0.08688, 0.3172, 0.109, 0.2823, 0.1984, 0.2816, 0.1484, 0.318, 0.1447, 0.3192, 0.1956, 0.2836, 0.2828, 0.2833, 0.2618, 0.3206, 0.2609, 0.3198, 0.2676, 0.2826, 0.2175, 0.2825, 0.2073, 0.3193, 0.2039, 0.3195, 0.2133, 0.2816, 0.1484, 0.2811, 0.1116, 0.3172, 0.109, 0.318, 0.1447, 0.1694, 0.2647, 0.1996, 0.2639, 0.1985, 0.2829, 0.1702, 0.2705, 0.1996, 0.2639, 0.2099, 0.2636, 0.2088, 0.2862, 0.1985, 0.2829, 0.2201, 0.2634, 0.2833, 0.2618, 0.2836, 0.2828, 0.2194, 0.2829, 0.3206, 0.2609, 0.2833, 0.2618, 0.2828, 0.2322, 0.3199, 0.2281, 0.2099, 0.2636, 0.2201, 0.2634, 0.2194, 0.2829, 0.2088, 0.2862, 0.06857, 0.4235, 0.06578, 0.5307, 0.06404, 0.5297, 0.0662, 0.4238, 0.06578, 0.5307, 0.06609, 0.5556, 0.06412, 0.5547, 0.06404, 0.5297, 0.06391, 0.2706, 0.0668, 0.3489, 0.06414, 0.3504, 0.06196, 0.2713, 0.06476, 0.1208, 0.06391, 0.2706, 0.06196, 0.2713, 0.06294, 0.1204, 0.0668, 0.3489, 0.06857, 0.4235, 0.0662, 0.4238, 0.06414, 0.3504, 0.3193, 0.2039, 0.3192, 0.1956, 0.3424, 0.1939, 0.3358, 0.2023, 0.318, 0.1447, 0.3172, 0.109, 0.3424, 0.1072, 0.3494, 0.1414, 0.3192, 0.1956, 0.318, 0.1447, 0.3494, 0.1414, 0.3424, 0.1939, 0.3199, 0.2281, 0.3449, 0.2254, 0.3298, 0.2583, 0.3206, 0.2609, 0.3199, 0.2281, 0.3195, 0.2133, 0.3449, 0.2104, 0.3449, 0.2254, 0.3167, 0.08688, 0.3163, 0.06644, 0.3448, 0.06575, 0.3364, 0.08602, 0.3156, 0.03426, 0.3163, 0.06644, 0.2804, 0.06731, 0.2799, 0.03428, 0.3195, 0.2133, 0.3193, 0.2039, 0.3358, 0.2023, 0.3449, 0.2104, 0.3172, 0.109, 0.3167, 0.08688, 0.3364, 0.08602, 0.3424, 0.1072, 0.1977, 0.1199, 0.1971, 0.2694, 0.1887, 0.2686, 0.1889, 0.1194, 0.1961, 0.527, 0.196, 0.5517, 0.188, 0.5515, 0.188, 0.5267, 0.1968, 0.3471, 0.1964, 0.4201, 0.1882, 0.4194, 0.1884, 0.3462, 0.1971, 0.2694, 0.1968, 0.3471, 0.1884, 0.3462, 0.1887, 0.2686, 0.1964, 0.4201, 0.1961, 0.527, 0.188, 0.5267, 0.1882, 0.4194, 0.2085, 0.1209, 0.2083, 0.2703, 0.1971, 0.2694, 0.1977, 0.1199, 0.2084, 0.5276, 0.2084, 0.5523, 0.196, 0.5517, 0.1961, 0.527, 0.2083, 0.3479, 0.2084, 0.4209, 0.1964, 0.4201, 0.1968, 0.3471, 0.2083, 0.2703, 0.2083, 0.3479, 0.1968, 0.3471, 0.1971, 0.2694, 0.2084, 0.4209, 0.2084, 0.5276, 0.1961, 0.527, 0.1964, 0.4201])
me_cube_001.use_remesh_preserve_volume = False
me_cube_001.use_remesh_preserve_attributes = False
me_cube_001.use_mirror_vertex_groups = False
me_cube_001.update()

# ---- objects
ob_cube = bpy.data.objects.new('Cube', me_cube_001)

# ---- transforms, parenting, visibility, modifiers, constraints
ob_cube.location = (0.0, 0.0, 0.0)
ob_cube.rotation_euler = (1.571, 0.0, 0.0)
ob_cube.lineart.crease_threshold = 0.0
_m = ob_cube.modifiers.new('EdgeSplit', 'EDGE_SPLIT')
_m.split_angle = 1.058
_m.use_edge_angle = False

# ---- collection membership
col_collection_1.objects.link(ob_cube)

# ---- scene / render settings (as saved in the file)
scene.frame_start = 1; scene.frame_end = 250; scene.frame_set(1)
scene.render.engine = 'BLENDER_EEVEE_NEXT'
scene.render.resolution_percentage = 50
scene.render.dither_intensity = 0.0
scene.cycles.use_denoising = False
scene.cycles.samples = 128
scene.cycles.sampling_pattern = 'TABULATED_SOBOL'
scene.cycles.light_sampling_threshold = 0.0
scene.cycles.use_adaptive_sampling = False
scene.cycles.use_light_tree = False
scene.cycles.blur_glossy = 0.0
scene.cycles.sample_clamp_indirect = 0.0
scene.view_settings.view_transform = 'Standard'
bpy.context.view_layer.update()

# ---- added for rendering (the .blend has no active camera and no usable light): camera, sun
cam_auto = bpy.data.cameras.new('AutoCamera')
cam_auto.lens = 50.0
cam_auto.sensor_width = 36.0
cam_auto.clip_end = 1000.0
ob_auto_camera = bpy.data.objects.new('AutoCamera', cam_auto)
scene.collection.objects.link(ob_auto_camera)
ob_auto_camera.location = (1.60254, -1.92304, 1.28203)
ob_auto_camera.rotation_euler = (1.09748, -7.21219e-08, 0.694738)
scene.camera = ob_auto_camera
light_auto_sun = bpy.data.lights.new('AutoSun', 'SUN')
light_auto_sun.energy = 3.0
light_auto_sun.angle = 0.0523599
ob_auto_sun = bpy.data.objects.new('AutoSun', light_auto_sun)
scene.collection.objects.link(ob_auto_sun)
ob_auto_sun.rotation_euler = (0.872665, 0.174533, 0.523599)
bpy.context.view_layer.update()
